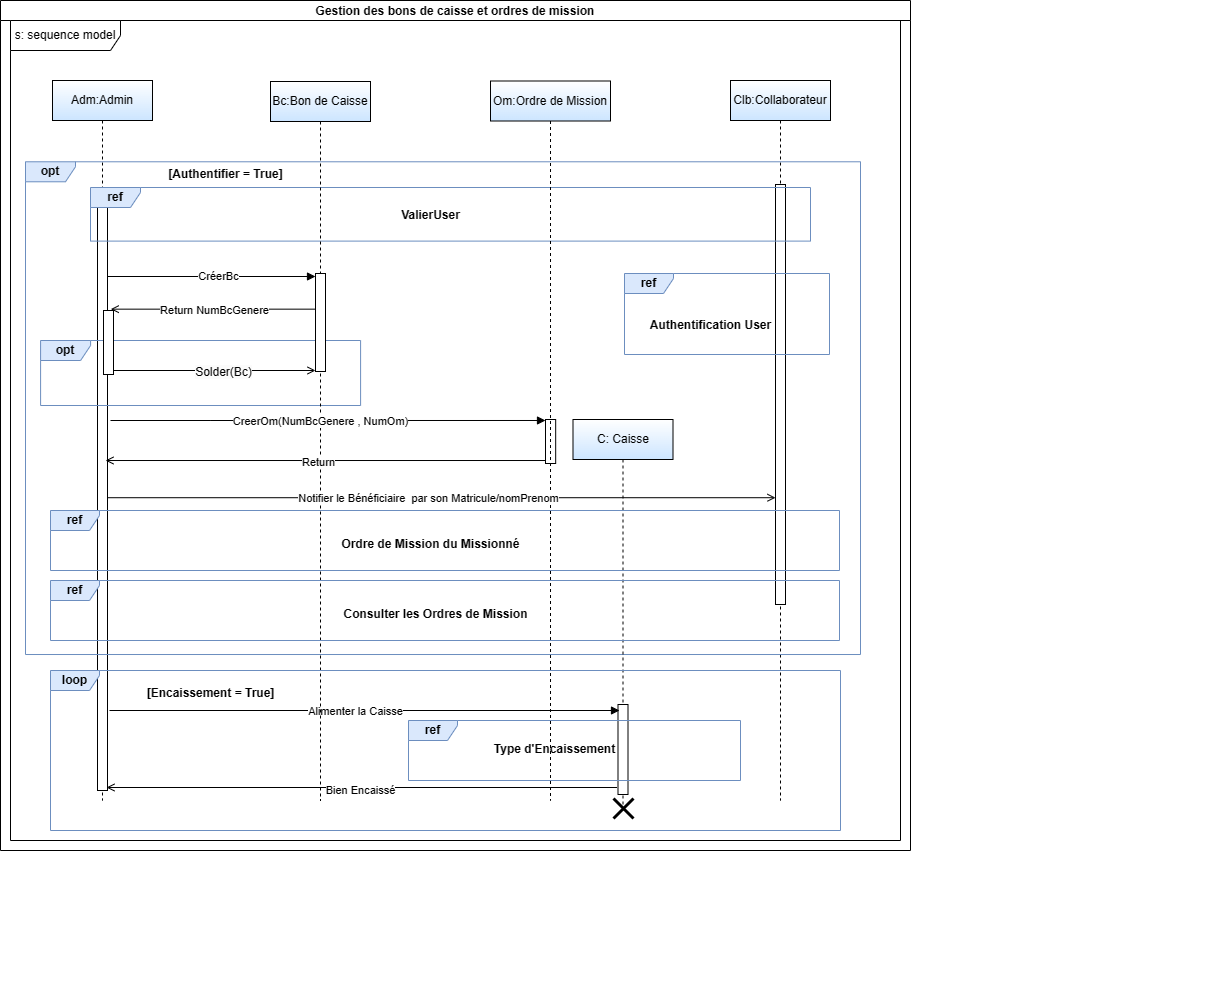

The diagram above was exported from draw.io. Its source (the exported page's mxGraphModel, read from the mxfile embedded in the PNG):
<mxGraphModel dx="2236" dy="1893" grid="1" gridSize="10" guides="1" tooltips="1" connect="1" arrows="1" fold="1" page="1" pageScale="1" pageWidth="850" pageHeight="1100" math="0" shadow="0">
  <root>
    <mxCell id="0" />
    <mxCell id="1" parent="0" />
    <mxCell id="aM9ryv3xv72pqoxQDRHE-1" value="Adm:Admin" style="shape=umlLifeline;perimeter=lifelinePerimeter;whiteSpace=wrap;html=1;container=0;dropTarget=0;collapsible=0;recursiveResize=0;outlineConnect=0;portConstraint=eastwest;newEdgeStyle={&quot;edgeStyle&quot;:&quot;elbowEdgeStyle&quot;,&quot;elbow&quot;:&quot;vertical&quot;,&quot;curved&quot;:0,&quot;rounded&quot;:0};fillColor=default;strokeColor=#000000;gradientColor=#CCE5FF;" parent="1" vertex="1">
      <mxGeometry x="42" y="40" width="100" height="720" as="geometry" />
    </mxCell>
    <mxCell id="aM9ryv3xv72pqoxQDRHE-2" value="" style="html=1;points=[];perimeter=orthogonalPerimeter;outlineConnect=0;targetShapes=umlLifeline;portConstraint=eastwest;newEdgeStyle={&quot;edgeStyle&quot;:&quot;elbowEdgeStyle&quot;,&quot;elbow&quot;:&quot;vertical&quot;,&quot;curved&quot;:0,&quot;rounded&quot;:0};" parent="aM9ryv3xv72pqoxQDRHE-1" vertex="1">
      <mxGeometry x="45" y="110" width="10" height="600" as="geometry" />
    </mxCell>
    <mxCell id="aM9ryv3xv72pqoxQDRHE-5" value="Clb:Collaborateur" style="shape=umlLifeline;perimeter=lifelinePerimeter;whiteSpace=wrap;html=1;container=0;dropTarget=0;collapsible=0;recursiveResize=0;outlineConnect=0;portConstraint=eastwest;newEdgeStyle={&quot;edgeStyle&quot;:&quot;elbowEdgeStyle&quot;,&quot;elbow&quot;:&quot;vertical&quot;,&quot;curved&quot;:0,&quot;rounded&quot;:0};gradientColor=#CCE5FF;" parent="1" vertex="1">
      <mxGeometry x="720" y="40" width="100" height="720" as="geometry" />
    </mxCell>
    <mxCell id="n-zNSpfsTMb-PeeRXI1q-18" value="" style="group;fillColor=none;" parent="1" vertex="1" connectable="0">
      <mxGeometry x="15" y="124" width="1195" height="824" as="geometry" />
    </mxCell>
    <mxCell id="n-zNSpfsTMb-PeeRXI1q-1" value="&lt;b&gt;opt&lt;/b&gt;" style="shape=umlFrame;whiteSpace=wrap;html=1;pointerEvents=0;width=50;height=20;fillColor=#dae8fc;strokeColor=#6c8ebf;" parent="n-zNSpfsTMb-PeeRXI1q-18" vertex="1">
      <mxGeometry y="-2.72" width="835" height="492.73" as="geometry" />
    </mxCell>
    <mxCell id="n-zNSpfsTMb-PeeRXI1q-14" value="&lt;b&gt;[Authentifier = True]&lt;/b&gt;" style="text;html=1;align=center;verticalAlign=middle;resizable=0;points=[];autosize=1;strokeColor=none;fillColor=none;" parent="n-zNSpfsTMb-PeeRXI1q-18" vertex="1">
      <mxGeometry x="130.00365853658536" y="-5.003749999999997" width="140" height="30" as="geometry" />
    </mxCell>
    <mxCell id="n-zNSpfsTMb-PeeRXI1q-28" value="" style="group" parent="n-zNSpfsTMb-PeeRXI1q-18" vertex="1" connectable="0">
      <mxGeometry x="5.09" y="100" width="366.59" height="199" as="geometry" />
    </mxCell>
    <mxCell id="n-zNSpfsTMb-PeeRXI1q-29" value="&lt;b&gt;opt&lt;/b&gt;" style="shape=umlFrame;whiteSpace=wrap;html=1;pointerEvents=0;width=50;height=20;fillColor=#dae8fc;strokeColor=#6c8ebf;" parent="n-zNSpfsTMb-PeeRXI1q-28" vertex="1">
      <mxGeometry x="10" y="76" width="320" height="65" as="geometry" />
    </mxCell>
    <mxCell id="n-zNSpfsTMb-PeeRXI1q-70" value="" style="html=1;points=[];perimeter=orthogonalPerimeter;outlineConnect=0;targetShapes=umlLifeline;portConstraint=eastwest;newEdgeStyle={&quot;edgeStyle&quot;:&quot;elbowEdgeStyle&quot;,&quot;elbow&quot;:&quot;vertical&quot;,&quot;curved&quot;:0,&quot;rounded&quot;:0};" parent="n-zNSpfsTMb-PeeRXI1q-28" vertex="1">
      <mxGeometry x="72.91" y="46" width="10" height="64" as="geometry" />
    </mxCell>
    <mxCell id="n-zNSpfsTMb-PeeRXI1q-80" value="" style="html=1;verticalAlign=bottom;endArrow=block;curved=0;rounded=0;" parent="n-zNSpfsTMb-PeeRXI1q-28" source="aM9ryv3xv72pqoxQDRHE-2" edge="1">
      <mxGeometry width="80" relative="1" as="geometry">
        <mxPoint x="79.91" y="12" as="sourcePoint" />
        <mxPoint x="284.9099999999998" y="12" as="targetPoint" />
      </mxGeometry>
    </mxCell>
    <mxCell id="n-zNSpfsTMb-PeeRXI1q-86" value="CréerBc" style="edgeLabel;html=1;align=center;verticalAlign=middle;resizable=0;points=[];" parent="n-zNSpfsTMb-PeeRXI1q-80" vertex="1" connectable="0">
      <mxGeometry x="0.06" y="1" relative="1" as="geometry">
        <mxPoint as="offset" />
      </mxGeometry>
    </mxCell>
    <mxCell id="n-zNSpfsTMb-PeeRXI1q-32" value="" style="html=1;points=[];perimeter=orthogonalPerimeter;outlineConnect=0;targetShapes=umlLifeline;portConstraint=eastwest;newEdgeStyle={&quot;edgeStyle&quot;:&quot;elbowEdgeStyle&quot;,&quot;elbow&quot;:&quot;vertical&quot;,&quot;curved&quot;:0,&quot;rounded&quot;:0};" parent="n-zNSpfsTMb-PeeRXI1q-18" vertex="1">
      <mxGeometry x="520" y="255" width="10.18" height="44" as="geometry" />
    </mxCell>
    <mxCell id="n-zNSpfsTMb-PeeRXI1q-16" value="&lt;b&gt;Authentification User&lt;/b&gt;" style="text;html=1;align=center;verticalAlign=middle;resizable=0;points=[];autosize=1;strokeColor=none;fillColor=none;" parent="n-zNSpfsTMb-PeeRXI1q-18" vertex="1">
      <mxGeometry x="614.9953283302065" y="145.9964085365854" width="140" height="30" as="geometry" />
    </mxCell>
    <mxCell id="aM9ryv3xv72pqoxQDRHE-6" value="" style="html=1;points=[];perimeter=orthogonalPerimeter;outlineConnect=0;targetShapes=umlLifeline;portConstraint=eastwest;newEdgeStyle={&quot;edgeStyle&quot;:&quot;elbowEdgeStyle&quot;,&quot;elbow&quot;:&quot;vertical&quot;,&quot;curved&quot;:0,&quot;rounded&quot;:0};" parent="n-zNSpfsTMb-PeeRXI1q-18" vertex="1">
      <mxGeometry x="750" y="20" width="10" height="420" as="geometry" />
    </mxCell>
    <mxCell id="n-zNSpfsTMb-PeeRXI1q-22" value="" style="group;labelBackgroundColor=none;textShadow=0;fontColor=default;labelBorderColor=default;fillColor=none;" parent="n-zNSpfsTMb-PeeRXI1q-18" vertex="1" connectable="0">
      <mxGeometry x="65" y="23" width="720" height="67" as="geometry" />
    </mxCell>
    <mxCell id="n-zNSpfsTMb-PeeRXI1q-23" value="&lt;b&gt;ref&lt;/b&gt;" style="shape=umlFrame;whiteSpace=wrap;html=1;pointerEvents=0;width=50;height=20;fillColor=#dae8fc;strokeColor=#6c8ebf;" parent="n-zNSpfsTMb-PeeRXI1q-22" vertex="1">
      <mxGeometry width="720" height="53.60000000000001" as="geometry" />
    </mxCell>
    <mxCell id="n-zNSpfsTMb-PeeRXI1q-24" value="&lt;b&gt;ValierUser&lt;/b&gt;" style="text;html=1;align=center;verticalAlign=middle;resizable=0;points=[];autosize=1;strokeColor=none;fillColor=none;" parent="n-zNSpfsTMb-PeeRXI1q-22" vertex="1">
      <mxGeometry x="299.9972318720706" y="13.403268292682931" width="80" height="30" as="geometry" />
    </mxCell>
    <mxCell id="n-zNSpfsTMb-PeeRXI1q-15" value="&lt;b&gt;ref&lt;/b&gt;" style="shape=umlFrame;whiteSpace=wrap;html=1;pointerEvents=0;width=49;height=20;fillColor=#dae8fc;strokeColor=#6c8ebf;" parent="n-zNSpfsTMb-PeeRXI1q-18" vertex="1">
      <mxGeometry x="599" y="109" width="205" height="81" as="geometry" />
    </mxCell>
    <mxCell id="PjLnis-dyz4PdIoA_UZE-3" value="&lt;b&gt;Ordre de Mission du Missionné&lt;/b&gt;" style="text;html=1;align=center;verticalAlign=middle;resizable=0;points=[];autosize=1;strokeColor=none;fillColor=none;" parent="n-zNSpfsTMb-PeeRXI1q-18" vertex="1">
      <mxGeometry x="304.99532833020646" y="364.99640853658536" width="200" height="30" as="geometry" />
    </mxCell>
    <mxCell id="yYPoBm6pSU14EJb4kVdF-1" value="&lt;b&gt;Consulter les Ordres de Mission&lt;/b&gt;" style="text;html=1;align=center;verticalAlign=middle;resizable=0;points=[];autosize=1;strokeColor=none;fillColor=none;" parent="n-zNSpfsTMb-PeeRXI1q-18" vertex="1">
      <mxGeometry x="304.99532833020646" y="434.99640853658536" width="210" height="30" as="geometry" />
    </mxCell>
    <mxCell id="o20DKPw8F_fQuzqh9xxS-6" value="C: Caisse" style="shape=umlLifeline;perimeter=lifelinePerimeter;whiteSpace=wrap;html=1;container=0;dropTarget=0;collapsible=0;recursiveResize=0;outlineConnect=0;portConstraint=eastwest;newEdgeStyle={&quot;edgeStyle&quot;:&quot;elbowEdgeStyle&quot;,&quot;elbow&quot;:&quot;vertical&quot;,&quot;curved&quot;:0,&quot;rounded&quot;:0};gradientColor=#CCE5FF;" parent="n-zNSpfsTMb-PeeRXI1q-18" vertex="1">
      <mxGeometry x="547.5" y="255" width="100" height="385" as="geometry" />
    </mxCell>
    <mxCell id="o20DKPw8F_fQuzqh9xxS-7" value="" style="html=1;points=[];perimeter=orthogonalPerimeter;outlineConnect=0;targetShapes=umlLifeline;portConstraint=eastwest;newEdgeStyle={&quot;edgeStyle&quot;:&quot;elbowEdgeStyle&quot;,&quot;elbow&quot;:&quot;vertical&quot;,&quot;curved&quot;:0,&quot;rounded&quot;:0};" parent="n-zNSpfsTMb-PeeRXI1q-18" vertex="1">
      <mxGeometry x="592.5" y="540" width="10" height="90" as="geometry" />
    </mxCell>
    <mxCell id="o20DKPw8F_fQuzqh9xxS-9" value="Alimenter la Caisse" style="html=1;verticalAlign=bottom;endArrow=block;edgeStyle=elbowEdgeStyle;elbow=horizontal;curved=0;rounded=0;" parent="n-zNSpfsTMb-PeeRXI1q-18" edge="1">
      <mxGeometry x="-0.0344" y="-10" relative="1" as="geometry">
        <mxPoint x="84" y="546" as="sourcePoint" />
        <mxPoint x="594" y="546" as="targetPoint" />
        <mxPoint as="offset" />
      </mxGeometry>
    </mxCell>
    <mxCell id="o20DKPw8F_fQuzqh9xxS-16" value="" style="endArrow=open;endFill=1;html=1;rounded=0;" parent="n-zNSpfsTMb-PeeRXI1q-18" edge="1">
      <mxGeometry width="160" relative="1" as="geometry">
        <mxPoint x="591.5" y="623" as="sourcePoint" />
        <mxPoint x="81" y="623" as="targetPoint" />
      </mxGeometry>
    </mxCell>
    <mxCell id="o20DKPw8F_fQuzqh9xxS-18" value="Bien Encaissé" style="edgeLabel;html=1;align=center;verticalAlign=middle;resizable=0;points=[];" parent="o20DKPw8F_fQuzqh9xxS-16" vertex="1" connectable="0">
      <mxGeometry x="0.0624" y="2" relative="1" as="geometry">
        <mxPoint x="14" as="offset" />
      </mxGeometry>
    </mxCell>
    <mxCell id="o20DKPw8F_fQuzqh9xxS-22" value="&lt;b&gt;Type d'Encaissement&lt;/b&gt;" style="text;html=1;align=center;verticalAlign=middle;resizable=0;points=[];autosize=1;strokeColor=none;fillColor=none;" parent="n-zNSpfsTMb-PeeRXI1q-18" vertex="1">
      <mxGeometry x="459" y="570" width="140" height="30" as="geometry" />
    </mxCell>
    <mxCell id="n-zNSpfsTMb-PeeRXI1q-19" value="Bc:Bon de Caisse" style="shape=umlLifeline;perimeter=lifelinePerimeter;whiteSpace=wrap;html=1;container=0;dropTarget=0;collapsible=0;recursiveResize=0;outlineConnect=0;portConstraint=eastwest;newEdgeStyle={&quot;edgeStyle&quot;:&quot;elbowEdgeStyle&quot;,&quot;elbow&quot;:&quot;vertical&quot;,&quot;curved&quot;:0,&quot;rounded&quot;:0};gradientColor=#CCE5FF;" parent="1" vertex="1">
      <mxGeometry x="260" y="41" width="100" height="719" as="geometry" />
    </mxCell>
    <mxCell id="n-zNSpfsTMb-PeeRXI1q-20" value="" style="html=1;points=[];perimeter=orthogonalPerimeter;outlineConnect=0;targetShapes=umlLifeline;portConstraint=eastwest;newEdgeStyle={&quot;edgeStyle&quot;:&quot;elbowEdgeStyle&quot;,&quot;elbow&quot;:&quot;vertical&quot;,&quot;curved&quot;:0,&quot;rounded&quot;:0};" parent="n-zNSpfsTMb-PeeRXI1q-19" vertex="1">
      <mxGeometry x="45" y="192" width="10" height="98" as="geometry" />
    </mxCell>
    <mxCell id="n-zNSpfsTMb-PeeRXI1q-31" value="Om:Ordre de Mission" style="shape=umlLifeline;perimeter=lifelinePerimeter;whiteSpace=wrap;html=1;container=0;dropTarget=0;collapsible=0;recursiveResize=0;outlineConnect=0;portConstraint=eastwest;newEdgeStyle={&quot;edgeStyle&quot;:&quot;elbowEdgeStyle&quot;,&quot;elbow&quot;:&quot;vertical&quot;,&quot;curved&quot;:0,&quot;rounded&quot;:0};gradientColor=#CCE5FF;" parent="1" vertex="1">
      <mxGeometry x="480" y="40.5" width="120" height="719.5" as="geometry" />
    </mxCell>
    <mxCell id="n-zNSpfsTMb-PeeRXI1q-67" value="" style="endArrow=open;endFill=1;html=1;rounded=0;" parent="1" target="aM9ryv3xv72pqoxQDRHE-6" edge="1">
      <mxGeometry width="160" relative="1" as="geometry">
        <mxPoint x="97" y="457.2062799999999" as="sourcePoint" />
        <mxPoint x="720" y="457.2062799999999" as="targetPoint" />
      </mxGeometry>
    </mxCell>
    <mxCell id="n-zNSpfsTMb-PeeRXI1q-68" value="Notifier le Bénéficiaire&amp;nbsp; par son Matricule/nomPrenom" style="edgeLabel;html=1;align=center;verticalAlign=middle;resizable=0;points=[];" parent="n-zNSpfsTMb-PeeRXI1q-67" vertex="1" connectable="0">
      <mxGeometry x="-0.0482" relative="1" as="geometry">
        <mxPoint x="2" as="offset" />
      </mxGeometry>
    </mxCell>
    <mxCell id="aM9ryv3xv72pqoxQDRHE-9" value="CreerOm(NumBcGenere , NumOm)" style="html=1;verticalAlign=bottom;endArrow=block;edgeStyle=elbowEdgeStyle;elbow=horizontal;curved=0;rounded=0;entryX=0.491;entryY=0.057;entryDx=0;entryDy=0;entryPerimeter=0;" parent="1" edge="1">
      <mxGeometry x="-0.0344" y="-10" relative="1" as="geometry">
        <mxPoint x="100" y="380" as="sourcePoint" />
        <Array as="points">
          <mxPoint x="200.4207317073171" y="379.5875" />
        </Array>
        <mxPoint x="534.9983799999998" y="379.98737000000006" as="targetPoint" />
        <mxPoint as="offset" />
      </mxGeometry>
    </mxCell>
    <mxCell id="n-zNSpfsTMb-PeeRXI1q-87" value="" style="endArrow=open;endFill=1;html=1;rounded=0;entryX=0.725;entryY=-0.021;entryDx=0;entryDy=0;entryPerimeter=0;" parent="1" edge="1">
      <mxGeometry width="160" relative="1" as="geometry">
        <mxPoint x="305" y="268.65599999999995" as="sourcePoint" />
        <mxPoint x="100.25" y="268.65599999999995" as="targetPoint" />
      </mxGeometry>
    </mxCell>
    <mxCell id="n-zNSpfsTMb-PeeRXI1q-88" value="Return NumBcGenere" style="edgeLabel;html=1;align=center;verticalAlign=middle;resizable=0;points=[];" parent="n-zNSpfsTMb-PeeRXI1q-87" vertex="1" connectable="0">
      <mxGeometry x="0.0744" relative="1" as="geometry">
        <mxPoint x="8" y="1" as="offset" />
      </mxGeometry>
    </mxCell>
    <mxCell id="n-zNSpfsTMb-PeeRXI1q-71" value="" style="endArrow=open;endFill=1;html=1;rounded=0;" parent="1" source="n-zNSpfsTMb-PeeRXI1q-70" edge="1">
      <mxGeometry width="160" relative="1" as="geometry">
        <mxPoint x="110" y="330" as="sourcePoint" />
        <mxPoint x="305" y="330" as="targetPoint" />
      </mxGeometry>
    </mxCell>
    <mxCell id="n-zNSpfsTMb-PeeRXI1q-72" value="&lt;span style=&quot;font-size: 12px; background-color: rgb(251, 251, 251);&quot;&gt;Solder(Bc)&lt;/span&gt;" style="edgeLabel;html=1;align=center;verticalAlign=middle;resizable=0;points=[];" parent="n-zNSpfsTMb-PeeRXI1q-71" vertex="1" connectable="0">
      <mxGeometry x="0.0786" y="-1" relative="1" as="geometry">
        <mxPoint as="offset" />
      </mxGeometry>
    </mxCell>
    <mxCell id="PjLnis-dyz4PdIoA_UZE-1" value="" style="endArrow=open;endFill=1;html=1;rounded=0;" parent="1" source="n-zNSpfsTMb-PeeRXI1q-32" edge="1">
      <mxGeometry width="160" relative="1" as="geometry">
        <mxPoint x="530" y="420" as="sourcePoint" />
        <mxPoint x="95" y="420.00800000000004" as="targetPoint" />
      </mxGeometry>
    </mxCell>
    <mxCell id="PjLnis-dyz4PdIoA_UZE-2" value="Return" style="edgeLabel;html=1;align=center;verticalAlign=middle;resizable=0;points=[];" parent="PjLnis-dyz4PdIoA_UZE-1" vertex="1" connectable="0">
      <mxGeometry x="0.0744" relative="1" as="geometry">
        <mxPoint x="8" y="1" as="offset" />
      </mxGeometry>
    </mxCell>
    <mxCell id="PjLnis-dyz4PdIoA_UZE-4" value="&lt;b&gt;ref&lt;/b&gt;" style="shape=umlFrame;whiteSpace=wrap;html=1;pointerEvents=0;width=49;height=20;fillColor=#dae8fc;strokeColor=#6c8ebf;" parent="1" vertex="1">
      <mxGeometry x="40" y="470" width="789" height="60" as="geometry" />
    </mxCell>
    <mxCell id="PjLnis-dyz4PdIoA_UZE-5" value="Gestion des bons de caisse et ordres de mission" style="swimlane;startSize=20;" parent="1" vertex="1">
      <mxGeometry x="-10" y="-40" width="910" height="850" as="geometry">
        <mxRectangle x="-10" y="-30" width="90" height="30" as="alternateBounds" />
      </mxGeometry>
    </mxCell>
    <mxCell id="PjLnis-dyz4PdIoA_UZE-6" value="s: sequence model" style="shape=umlFrame;whiteSpace=wrap;html=1;pointerEvents=0;width=110;height=30;" parent="PjLnis-dyz4PdIoA_UZE-5" vertex="1">
      <mxGeometry x="10" y="20" width="890" height="820" as="geometry" />
    </mxCell>
    <mxCell id="yYPoBm6pSU14EJb4kVdF-2" value="&lt;b&gt;ref&lt;/b&gt;" style="shape=umlFrame;whiteSpace=wrap;html=1;pointerEvents=0;width=49;height=20;fillColor=#dae8fc;strokeColor=#6c8ebf;" parent="PjLnis-dyz4PdIoA_UZE-5" vertex="1">
      <mxGeometry x="50" y="580" width="789" height="60" as="geometry" />
    </mxCell>
    <mxCell id="o20DKPw8F_fQuzqh9xxS-5" value="&lt;b&gt;loop&lt;/b&gt;" style="shape=umlFrame;whiteSpace=wrap;html=1;pointerEvents=0;width=49;height=20;fillColor=#dae8fc;strokeColor=#6c8ebf;" parent="PjLnis-dyz4PdIoA_UZE-5" vertex="1">
      <mxGeometry x="50" y="670" width="790" height="160" as="geometry" />
    </mxCell>
    <mxCell id="o20DKPw8F_fQuzqh9xxS-19" value="" style="shape=umlDestroy;whiteSpace=wrap;html=1;strokeWidth=3;targetShapes=umlLifeline;" parent="PjLnis-dyz4PdIoA_UZE-5" vertex="1">
      <mxGeometry x="613" y="798" width="20" height="20" as="geometry" />
    </mxCell>
    <mxCell id="o20DKPw8F_fQuzqh9xxS-21" value="&lt;b&gt;ref&lt;/b&gt;" style="shape=umlFrame;whiteSpace=wrap;html=1;pointerEvents=0;width=49;height=20;fillColor=#dae8fc;strokeColor=#6c8ebf;" parent="PjLnis-dyz4PdIoA_UZE-5" vertex="1">
      <mxGeometry x="408" y="720" width="332" height="60" as="geometry" />
    </mxCell>
    <mxCell id="o20DKPw8F_fQuzqh9xxS-8" value="&lt;b&gt;[Encaissement = True]&lt;/b&gt;" style="text;html=1;align=center;verticalAlign=middle;resizable=0;points=[];autosize=1;strokeColor=none;fillColor=none;" parent="1" vertex="1">
      <mxGeometry x="125" y="638" width="150" height="30" as="geometry" />
    </mxCell>
  </root>
</mxGraphModel>